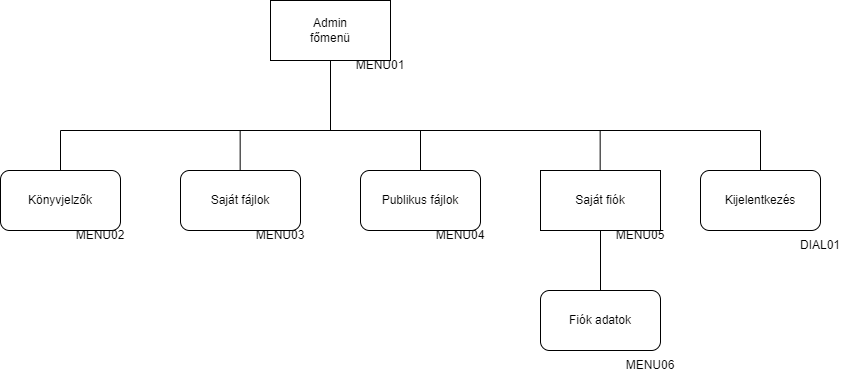

The diagram above was exported from draw.io. Its source (the exported page's mxGraphModel, read from the mxfile embedded in the PNG):
<mxGraphModel dx="1050" dy="530" grid="1" gridSize="10" guides="1" tooltips="1" connect="1" arrows="1" fold="1" page="1" pageScale="1" pageWidth="827" pageHeight="1169" math="0" shadow="0">
  <root>
    <mxCell id="0" />
    <mxCell id="1" parent="0" />
    <mxCell id="X6ehyYo9V5bhcPVwCmyl-1" value="&lt;div&gt;Admin&lt;/div&gt;&lt;div&gt;főmenü&lt;br&gt;&lt;/div&gt;" style="rounded=0;whiteSpace=wrap;html=1;" parent="1" vertex="1">
      <mxGeometry x="340" y="70" width="120" height="60" as="geometry" />
    </mxCell>
    <mxCell id="X6ehyYo9V5bhcPVwCmyl-6" value="Saját fiók" style="rounded=0;whiteSpace=wrap;html=1;" parent="1" vertex="1">
      <mxGeometry x="610" y="240" width="120" height="60" as="geometry" />
    </mxCell>
    <mxCell id="Cjwkc8-t4BwCz8PGgc_j-1" value="Kijelentkezés" style="rounded=1;whiteSpace=wrap;html=1;" parent="1" vertex="1">
      <mxGeometry x="770" y="240" width="120" height="60" as="geometry" />
    </mxCell>
    <mxCell id="Cjwkc8-t4BwCz8PGgc_j-2" value="Fiók adatok" style="rounded=1;whiteSpace=wrap;html=1;" parent="1" vertex="1">
      <mxGeometry x="610" y="360" width="120" height="60" as="geometry" />
    </mxCell>
    <mxCell id="Cjwkc8-t4BwCz8PGgc_j-3" value="" style="endArrow=none;html=1;rounded=0;entryX=0.5;entryY=1;entryDx=0;entryDy=0;" parent="1" target="X6ehyYo9V5bhcPVwCmyl-6" edge="1">
      <mxGeometry width="50" height="50" relative="1" as="geometry">
        <mxPoint x="670" y="360" as="sourcePoint" />
        <mxPoint x="710" y="330" as="targetPoint" />
      </mxGeometry>
    </mxCell>
    <mxCell id="Cjwkc8-t4BwCz8PGgc_j-5" value="" style="endArrow=none;html=1;rounded=0;exitX=0.5;exitY=0;exitDx=0;exitDy=0;" parent="1" source="Cjwkc8-t4BwCz8PGgc_j-1" edge="1">
      <mxGeometry width="50" height="50" relative="1" as="geometry">
        <mxPoint x="410" y="430" as="sourcePoint" />
        <mxPoint x="830" y="200" as="targetPoint" />
      </mxGeometry>
    </mxCell>
    <mxCell id="Cjwkc8-t4BwCz8PGgc_j-7" value="MENU01" style="text;html=1;align=center;verticalAlign=middle;whiteSpace=wrap;rounded=0;" parent="1" vertex="1">
      <mxGeometry x="420" y="120" width="60" height="30" as="geometry" />
    </mxCell>
    <mxCell id="Cjwkc8-t4BwCz8PGgc_j-8" value="&lt;div&gt;MENU02&lt;/div&gt;" style="text;html=1;align=center;verticalAlign=middle;whiteSpace=wrap;rounded=0;" parent="1" vertex="1">
      <mxGeometry x="140" y="290" width="60" height="30" as="geometry" />
    </mxCell>
    <mxCell id="Cjwkc8-t4BwCz8PGgc_j-9" value="MENU03" style="text;html=1;align=center;verticalAlign=middle;whiteSpace=wrap;rounded=0;" parent="1" vertex="1">
      <mxGeometry x="320" y="290" width="60" height="30" as="geometry" />
    </mxCell>
    <mxCell id="Cjwkc8-t4BwCz8PGgc_j-10" value="MENU04" style="text;html=1;align=center;verticalAlign=middle;whiteSpace=wrap;rounded=0;" parent="1" vertex="1">
      <mxGeometry x="500" y="290" width="60" height="30" as="geometry" />
    </mxCell>
    <mxCell id="Cjwkc8-t4BwCz8PGgc_j-11" value="MENU05" style="text;html=1;align=center;verticalAlign=middle;whiteSpace=wrap;rounded=0;" parent="1" vertex="1">
      <mxGeometry x="680" y="290" width="60" height="30" as="geometry" />
    </mxCell>
    <mxCell id="Cjwkc8-t4BwCz8PGgc_j-12" value="MENU06" style="text;html=1;align=center;verticalAlign=middle;whiteSpace=wrap;rounded=0;" parent="1" vertex="1">
      <mxGeometry x="690" y="420" width="60" height="30" as="geometry" />
    </mxCell>
    <mxCell id="Cjwkc8-t4BwCz8PGgc_j-13" value="DIAL01" style="text;html=1;align=center;verticalAlign=middle;whiteSpace=wrap;rounded=0;" parent="1" vertex="1">
      <mxGeometry x="860" y="300" width="60" height="30" as="geometry" />
    </mxCell>
    <mxCell id="Cjwkc8-t4BwCz8PGgc_j-14" value="" style="endArrow=none;html=1;rounded=0;exitX=0.5;exitY=0;exitDx=0;exitDy=0;" parent="1" edge="1">
      <mxGeometry width="50" height="50" relative="1" as="geometry">
        <mxPoint x="130" y="240" as="sourcePoint" />
        <mxPoint x="130" y="200" as="targetPoint" />
      </mxGeometry>
    </mxCell>
    <mxCell id="Cjwkc8-t4BwCz8PGgc_j-15" value="" style="endArrow=none;html=1;rounded=0;exitX=0.5;exitY=0;exitDx=0;exitDy=0;" parent="1" edge="1">
      <mxGeometry width="50" height="50" relative="1" as="geometry">
        <mxPoint x="309.65999999999997" y="240" as="sourcePoint" />
        <mxPoint x="309.65999999999997" y="200" as="targetPoint" />
      </mxGeometry>
    </mxCell>
    <mxCell id="Cjwkc8-t4BwCz8PGgc_j-16" value="" style="endArrow=none;html=1;rounded=0;exitX=0.5;exitY=0;exitDx=0;exitDy=0;" parent="1" edge="1">
      <mxGeometry width="50" height="50" relative="1" as="geometry">
        <mxPoint x="490" y="240" as="sourcePoint" />
        <mxPoint x="490" y="200" as="targetPoint" />
      </mxGeometry>
    </mxCell>
    <mxCell id="Cjwkc8-t4BwCz8PGgc_j-17" value="" style="endArrow=none;html=1;rounded=0;exitX=0.5;exitY=0;exitDx=0;exitDy=0;" parent="1" edge="1">
      <mxGeometry width="50" height="50" relative="1" as="geometry">
        <mxPoint x="669.6600000000001" y="240" as="sourcePoint" />
        <mxPoint x="669.6600000000001" y="200" as="targetPoint" />
      </mxGeometry>
    </mxCell>
    <mxCell id="Cjwkc8-t4BwCz8PGgc_j-18" value="" style="endArrow=none;html=1;rounded=0;" parent="1" edge="1">
      <mxGeometry width="50" height="50" relative="1" as="geometry">
        <mxPoint x="130" y="200" as="sourcePoint" />
        <mxPoint x="670" y="200" as="targetPoint" />
      </mxGeometry>
    </mxCell>
    <mxCell id="Cjwkc8-t4BwCz8PGgc_j-19" value="" style="endArrow=none;html=1;rounded=0;entryX=0.5;entryY=1;entryDx=0;entryDy=0;" parent="1" target="X6ehyYo9V5bhcPVwCmyl-1" edge="1">
      <mxGeometry width="50" height="50" relative="1" as="geometry">
        <mxPoint x="400" y="200" as="sourcePoint" />
        <mxPoint x="290" y="380" as="targetPoint" />
      </mxGeometry>
    </mxCell>
    <mxCell id="Cjwkc8-t4BwCz8PGgc_j-21" value="Könyvjelzők" style="rounded=1;whiteSpace=wrap;html=1;" parent="1" vertex="1">
      <mxGeometry x="70" y="240" width="120" height="60" as="geometry" />
    </mxCell>
    <mxCell id="Cjwkc8-t4BwCz8PGgc_j-22" value="Saját fájlok" style="rounded=1;whiteSpace=wrap;html=1;" parent="1" vertex="1">
      <mxGeometry x="250" y="240" width="120" height="60" as="geometry" />
    </mxCell>
    <mxCell id="Cjwkc8-t4BwCz8PGgc_j-23" value="Publikus fájlok" style="rounded=1;whiteSpace=wrap;html=1;" parent="1" vertex="1">
      <mxGeometry x="430" y="240" width="120" height="60" as="geometry" />
    </mxCell>
    <mxCell id="Nq6JHVs4QqvFVyD46XZP-2" value="" style="endArrow=none;html=1;rounded=0;" parent="1" edge="1">
      <mxGeometry width="50" height="50" relative="1" as="geometry">
        <mxPoint x="660" y="200" as="sourcePoint" />
        <mxPoint x="830" y="200" as="targetPoint" />
      </mxGeometry>
    </mxCell>
  </root>
</mxGraphModel>